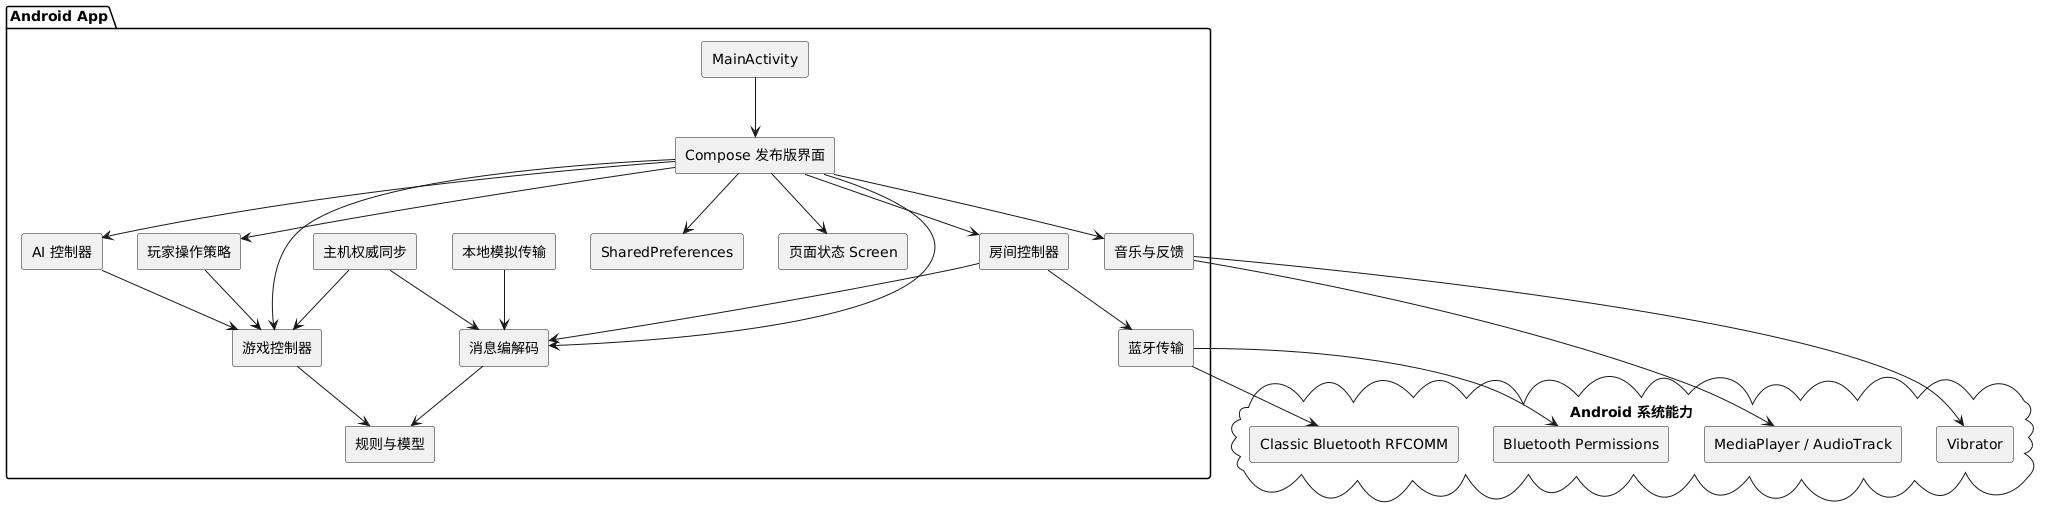

The diagram above was rendered by PlantUML. Its source (embedded in the PNG):
@startuml
skinparam componentStyle rectangle

package "Android App" {
  [MainActivity]
  [Compose 发布版界面]
  [页面状态 Screen]
  [音乐与反馈]
  [游戏控制器]
  [AI 控制器]
  [玩家操作策略]
  [房间控制器]
  [规则与模型]
  [消息编解码]
  [主机权威同步]
  [蓝牙传输]
  [本地模拟传输]
  [SharedPreferences]
}

cloud "Android 系统能力" {
  [Classic Bluetooth RFCOMM]
  [Bluetooth Permissions]
  [MediaPlayer / AudioTrack]
  [Vibrator]
}

[MainActivity] --> [Compose 发布版界面]
[Compose 发布版界面] --> [页面状态 Screen]
[Compose 发布版界面] --> [游戏控制器]
[Compose 发布版界面] --> [AI 控制器]
[Compose 发布版界面] --> [玩家操作策略]
[Compose 发布版界面] --> [房间控制器]
[Compose 发布版界面] --> [消息编解码]
[Compose 发布版界面] --> [音乐与反馈]
[Compose 发布版界面] --> [SharedPreferences]

[游戏控制器] --> [规则与模型]
[AI 控制器] --> [游戏控制器]
[玩家操作策略] --> [游戏控制器]
[房间控制器] --> [消息编解码]
[房间控制器] --> [蓝牙传输]
[消息编解码] --> [规则与模型]
[主机权威同步] --> [游戏控制器]
[主机权威同步] --> [消息编解码]
[蓝牙传输] --> [Classic Bluetooth RFCOMM]
[蓝牙传输] --> [Bluetooth Permissions]
[本地模拟传输] --> [消息编解码]
[音乐与反馈] --> [MediaPlayer / AudioTrack]
[音乐与反馈] --> [Vibrator]
@enduml